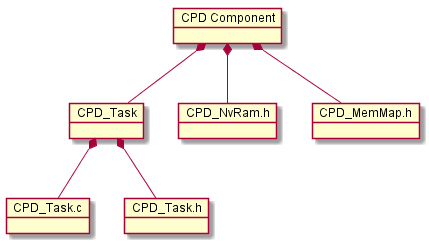

The diagram above was rendered by PlantUML. Its source (embedded in the PNG):
@startuml CPD_InternalComponentDesign.png
object "CPD Component" as CPD
object "CPD_Task" as CPD_TASK
object CPD_Task.c
object CPD_Task.h
object CPD_NvRam.h
object CPD_MemMap.h
CPD *-- CPD_NvRam.h
CPD *-- CPD_MemMap.h
CPD *-- CPD_TASK
CPD_TASK *-- CPD_Task.c
CPD_TASK *-- CPD_Task.h
@enduml